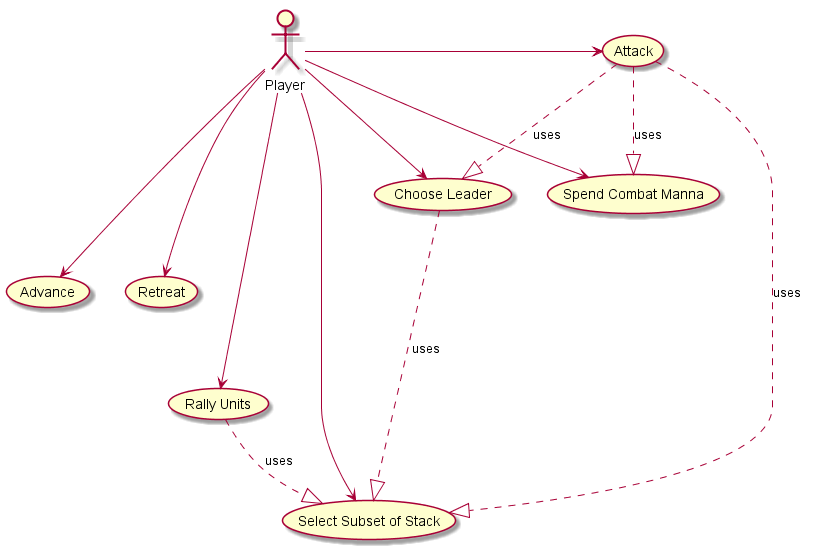

The diagram above was rendered by PlantUML. Its source (embedded in the PNG):
@startuml
actor Player


Player ---->    (Select Subset of Stack)





Player -> (Attack)
Player --> (Choose Leader)
Player --> (Spend Combat Manna)
(Attack) ..|> (Choose Leader) :uses
(Attack) ..|> (Select Subset of Stack) :uses
(Choose Leader) ..|> (Select Subset of Stack) :uses
(Attack) ..|> (Spend Combat Manna) :uses
Player ---> (Advance)
Player ---> (Retreat)
Player ----> (Rally Units)
(Rally Units) ..|> (Select Subset of Stack) :uses


@enduml